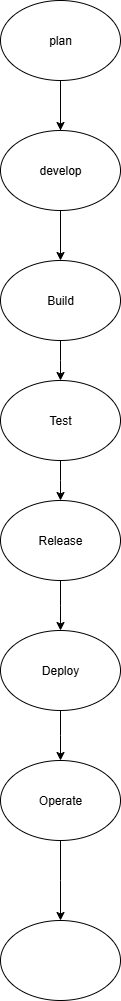

The diagram above was exported from draw.io. Its source (the exported page's mxGraphModel, read from the mxfile embedded in the PNG):
<mxGraphModel dx="1042" dy="562" grid="1" gridSize="10" guides="1" tooltips="1" connect="1" arrows="1" fold="1" page="1" pageScale="1" pageWidth="827" pageHeight="1169" math="0" shadow="0">
  <root>
    <mxCell id="0" />
    <mxCell id="1" parent="0" />
    <mxCell id="xt4l7yzDSZg6hYI53oUL-3" value="" style="edgeStyle=orthogonalEdgeStyle;rounded=0;orthogonalLoop=1;jettySize=auto;html=1;entryX=0.5;entryY=0;entryDx=0;entryDy=0;" edge="1" parent="1" source="xt4l7yzDSZg6hYI53oUL-1" target="xt4l7yzDSZg6hYI53oUL-7">
      <mxGeometry relative="1" as="geometry">
        <mxPoint x="320" y="240" as="targetPoint" />
      </mxGeometry>
    </mxCell>
    <mxCell id="xt4l7yzDSZg6hYI53oUL-1" value="plan" style="ellipse;whiteSpace=wrap;html=1;" vertex="1" parent="1">
      <mxGeometry x="260" y="20" width="120" height="80" as="geometry" />
    </mxCell>
    <mxCell id="xt4l7yzDSZg6hYI53oUL-21" style="edgeStyle=orthogonalEdgeStyle;rounded=0;orthogonalLoop=1;jettySize=auto;html=1;" edge="1" parent="1" source="xt4l7yzDSZg6hYI53oUL-4">
      <mxGeometry relative="1" as="geometry">
        <mxPoint x="320" y="150" as="targetPoint" />
      </mxGeometry>
    </mxCell>
    <mxCell id="xt4l7yzDSZg6hYI53oUL-4" value="develop" style="ellipse;whiteSpace=wrap;html=1;" vertex="1" parent="1">
      <mxGeometry x="260" y="150" width="120" height="80" as="geometry" />
    </mxCell>
    <mxCell id="xt4l7yzDSZg6hYI53oUL-9" value="" style="edgeStyle=orthogonalEdgeStyle;rounded=0;orthogonalLoop=1;jettySize=auto;html=1;" edge="1" parent="1" source="xt4l7yzDSZg6hYI53oUL-7">
      <mxGeometry relative="1" as="geometry">
        <mxPoint x="320" y="400" as="targetPoint" />
      </mxGeometry>
    </mxCell>
    <mxCell id="xt4l7yzDSZg6hYI53oUL-7" value="Build" style="ellipse;whiteSpace=wrap;html=1;" vertex="1" parent="1">
      <mxGeometry x="260" y="280" width="120" height="80" as="geometry" />
    </mxCell>
    <mxCell id="xt4l7yzDSZg6hYI53oUL-12" value="" style="edgeStyle=orthogonalEdgeStyle;rounded=0;orthogonalLoop=1;jettySize=auto;html=1;" edge="1" parent="1" source="xt4l7yzDSZg6hYI53oUL-10">
      <mxGeometry relative="1" as="geometry">
        <mxPoint x="320" y="520" as="targetPoint" />
      </mxGeometry>
    </mxCell>
    <mxCell id="xt4l7yzDSZg6hYI53oUL-10" value="Test" style="ellipse;whiteSpace=wrap;html=1;" vertex="1" parent="1">
      <mxGeometry x="260" y="400" width="120" height="80" as="geometry" />
    </mxCell>
    <mxCell id="xt4l7yzDSZg6hYI53oUL-15" value="" style="edgeStyle=orthogonalEdgeStyle;rounded=0;orthogonalLoop=1;jettySize=auto;html=1;" edge="1" parent="1" source="xt4l7yzDSZg6hYI53oUL-13">
      <mxGeometry relative="1" as="geometry">
        <mxPoint x="320" y="650" as="targetPoint" />
      </mxGeometry>
    </mxCell>
    <mxCell id="xt4l7yzDSZg6hYI53oUL-13" value="Release" style="ellipse;whiteSpace=wrap;html=1;" vertex="1" parent="1">
      <mxGeometry x="260" y="520" width="120" height="80" as="geometry" />
    </mxCell>
    <mxCell id="xt4l7yzDSZg6hYI53oUL-18" value="" style="edgeStyle=orthogonalEdgeStyle;rounded=0;orthogonalLoop=1;jettySize=auto;html=1;" edge="1" parent="1" source="xt4l7yzDSZg6hYI53oUL-16">
      <mxGeometry relative="1" as="geometry">
        <mxPoint x="320" y="780" as="targetPoint" />
      </mxGeometry>
    </mxCell>
    <mxCell id="xt4l7yzDSZg6hYI53oUL-16" value="Deploy" style="ellipse;whiteSpace=wrap;html=1;" vertex="1" parent="1">
      <mxGeometry x="260" y="650" width="120" height="80" as="geometry" />
    </mxCell>
    <mxCell id="xt4l7yzDSZg6hYI53oUL-26" value="" style="edgeStyle=orthogonalEdgeStyle;rounded=0;orthogonalLoop=1;jettySize=auto;html=1;" edge="1" parent="1" source="xt4l7yzDSZg6hYI53oUL-24">
      <mxGeometry relative="1" as="geometry">
        <mxPoint x="320" y="940" as="targetPoint" />
      </mxGeometry>
    </mxCell>
    <mxCell id="xt4l7yzDSZg6hYI53oUL-24" value="Operate" style="ellipse;whiteSpace=wrap;html=1;" vertex="1" parent="1">
      <mxGeometry x="260" y="780" width="120" height="80" as="geometry" />
    </mxCell>
    <mxCell id="xt4l7yzDSZg6hYI53oUL-27" value="" style="ellipse;whiteSpace=wrap;html=1;" vertex="1" parent="1">
      <mxGeometry x="260" y="940" width="120" height="80" as="geometry" />
    </mxCell>
  </root>
</mxGraphModel>